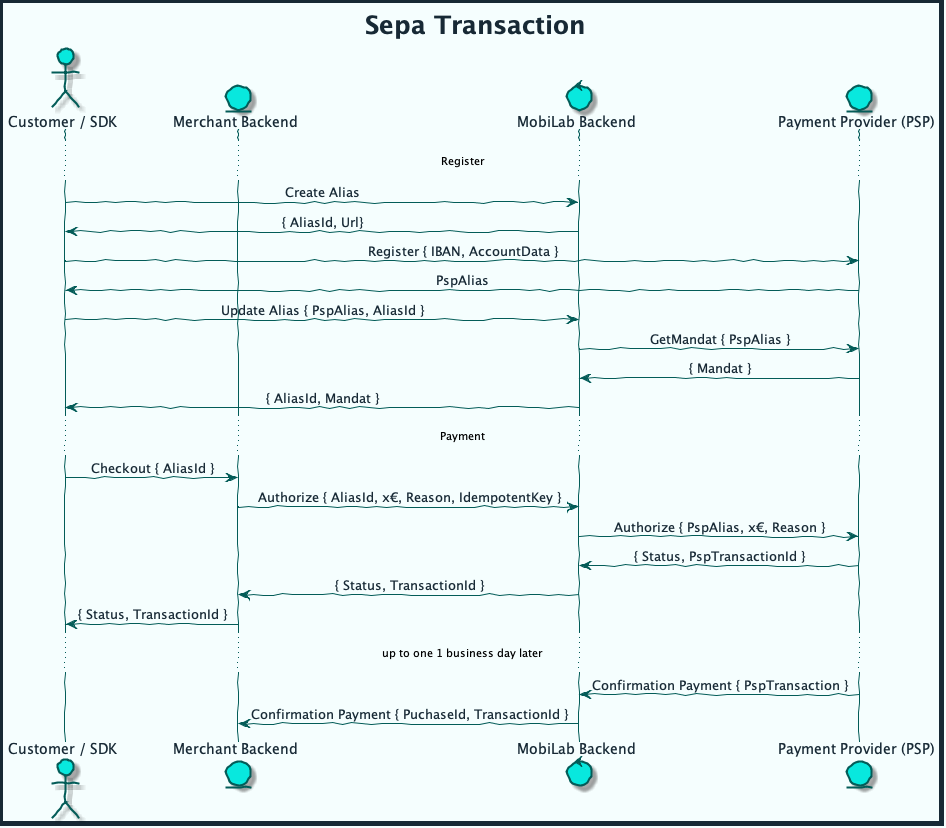

The diagram above was rendered by PlantUML. Its source (embedded in the PNG):
@startuml sepa_transaction



skinparam handwritten true
skinparam sequenceMessageAlign center
skinparam ActorBackgroundColor #08E8DE
skinparam ActorBorderColor #035C58
skinparam ActorFontColor #172935
skinparam ActorFontName Raleway
skinparam ArrowColor #035C58
skinparam ArrowFontColor #172935
skinparam ArrowFontName Raleway
skinparam BackgroundColor #F5FEFE
skinparam ClassAttributeFontColor #172935
skinparam ClassAttributeFontName Raleway
skinparam ClassBackgroundColor #3AEDE5
skinparam ClassBorderColor #035C58
skinparam ClassFontColor #172935
skinparam ClassFontName Raleway
skinparam ClassHeaderBackgroundColor #9DF6F2
skinparam ComponentBackgroundColor #3AEDE5
skinparam ComponentBorderColor #035C58
skinparam ComponentFontColor #172935
skinparam ComponentFontName Raleway
skinparam ControlBackgroundColor #08E8DE
skinparam ControlBorderColor #035C58
skinparam ControlFontColor #172935
skinparam ControlFontName Raleway
skinparam DiagramBorderColor #172935
skinparam DiagramBorderThickness 5
skinparam EntityBackgroundColor #08E8DE
skinparam EntityBorderColor #035C58
skinparam EntityFontColor #172935
skinparam EntityFontName Raleway
skinparam PackageBackgroundColor #F5FEFE
skinparam PackageBorderColor #035C58
skinparam PackageFontColor #172935
skinparam PackageFontName Raleway
skinparam SequenceLifeLineBorderColor #035C58
skinparam SequenceTitleFontColor #172935
skinparam SequenceTitleFontName Raleway
skinparam SequenceTitleFontSize 25
skinparam TitleFontColor #172935
skinparam TitleFontName Raleway
skinparam TitleFontSize 25

title Sepa Transaction

actor "Customer / SDK" as User
entity "Merchant Backend" as MEC
control "MobiLab Backend" as MBE
entity "Payment Provider (PSP)" as PSP

... Register ...
User -> MBE: Create Alias
MBE -> User: { AliasId, Url} 

User -> PSP: Register { IBAN, AccountData }
PSP -> User: PspAlias

User -> MBE: Update Alias { PspAlias, AliasId }
MBE -> PSP: GetMandat { PspAlias }
PSP -> MBE: { Mandat }
MBE -> User: { AliasId, Mandat }

... Payment ...
User -> MEC: Checkout { AliasId }
MEC -> MBE: Authorize { AliasId, x€, Reason, IdempotentKey }
MBE -> PSP: Authorize { PspAlias, x€, Reason }
PSP -> MBE: { Status, PspTransactionId }
MBE -> MEC: { Status, TransactionId }
MEC -> User: { Status, TransactionId }

... up to one 1 business day later ...
PSP -> MBE: Confirmation Payment { PspTransaction }
MBE -> MEC: Confirmation Payment { PuchaseId, TransactionId }

@enduml